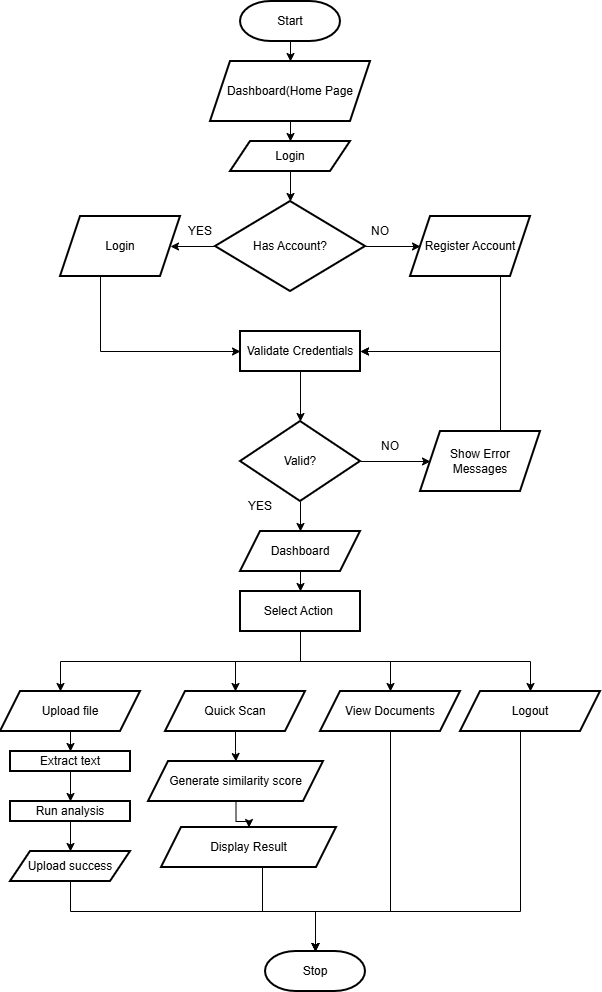

The diagram above was exported from draw.io. Its source (the exported page's mxGraphModel, read from the mxfile embedded in the PNG):
<mxGraphModel dx="891" dy="1040" grid="1" gridSize="10" guides="1" tooltips="1" connect="1" arrows="1" fold="1" page="1" pageScale="1" pageWidth="850" pageHeight="1100" math="0" shadow="0">
  <root>
    <mxCell id="0" />
    <mxCell id="1" parent="0" />
    <mxCell id="-D4m9iVtaJgKoq8FeDKn-3" value="" style="edgeStyle=orthogonalEdgeStyle;rounded=0;orthogonalLoop=1;jettySize=auto;html=1;" edge="1" parent="1" source="-D4m9iVtaJgKoq8FeDKn-1" target="-D4m9iVtaJgKoq8FeDKn-2">
      <mxGeometry relative="1" as="geometry" />
    </mxCell>
    <mxCell id="-D4m9iVtaJgKoq8FeDKn-1" value="Start" style="strokeWidth=2;html=1;shape=mxgraph.flowchart.terminator;whiteSpace=wrap;" vertex="1" parent="1">
      <mxGeometry x="360" y="60" width="100" height="40" as="geometry" />
    </mxCell>
    <mxCell id="-D4m9iVtaJgKoq8FeDKn-5" value="" style="edgeStyle=orthogonalEdgeStyle;rounded=0;orthogonalLoop=1;jettySize=auto;html=1;" edge="1" parent="1" source="-D4m9iVtaJgKoq8FeDKn-2" target="-D4m9iVtaJgKoq8FeDKn-4">
      <mxGeometry relative="1" as="geometry" />
    </mxCell>
    <mxCell id="-D4m9iVtaJgKoq8FeDKn-2" value="Dashboard(Home Page" style="shape=parallelogram;perimeter=parallelogramPerimeter;whiteSpace=wrap;html=1;fixedSize=1;strokeWidth=2;" vertex="1" parent="1">
      <mxGeometry x="330" y="120" width="160" height="60" as="geometry" />
    </mxCell>
    <mxCell id="-D4m9iVtaJgKoq8FeDKn-11" value="" style="edgeStyle=orthogonalEdgeStyle;rounded=0;orthogonalLoop=1;jettySize=auto;html=1;" edge="1" parent="1" source="-D4m9iVtaJgKoq8FeDKn-4" target="-D4m9iVtaJgKoq8FeDKn-10">
      <mxGeometry relative="1" as="geometry" />
    </mxCell>
    <mxCell id="-D4m9iVtaJgKoq8FeDKn-4" value="Login" style="shape=parallelogram;perimeter=parallelogramPerimeter;whiteSpace=wrap;html=1;fixedSize=1;strokeWidth=2;" vertex="1" parent="1">
      <mxGeometry x="350" y="200" width="120" height="30" as="geometry" />
    </mxCell>
    <mxCell id="-D4m9iVtaJgKoq8FeDKn-13" value="" style="edgeStyle=orthogonalEdgeStyle;rounded=0;orthogonalLoop=1;jettySize=auto;html=1;" edge="1" parent="1" source="-D4m9iVtaJgKoq8FeDKn-10" target="-D4m9iVtaJgKoq8FeDKn-12">
      <mxGeometry relative="1" as="geometry" />
    </mxCell>
    <mxCell id="-D4m9iVtaJgKoq8FeDKn-15" value="" style="edgeStyle=orthogonalEdgeStyle;rounded=0;orthogonalLoop=1;jettySize=auto;html=1;" edge="1" parent="1" source="-D4m9iVtaJgKoq8FeDKn-10" target="-D4m9iVtaJgKoq8FeDKn-14">
      <mxGeometry relative="1" as="geometry" />
    </mxCell>
    <mxCell id="-D4m9iVtaJgKoq8FeDKn-10" value="Has Account?" style="rhombus;whiteSpace=wrap;html=1;strokeWidth=2;" vertex="1" parent="1">
      <mxGeometry x="335" y="260" width="150" height="90" as="geometry" />
    </mxCell>
    <mxCell id="-D4m9iVtaJgKoq8FeDKn-23" style="edgeStyle=orthogonalEdgeStyle;rounded=0;orthogonalLoop=1;jettySize=auto;html=1;entryX=1;entryY=0.5;entryDx=0;entryDy=0;" edge="1" parent="1" source="-D4m9iVtaJgKoq8FeDKn-12" target="-D4m9iVtaJgKoq8FeDKn-21">
      <mxGeometry relative="1" as="geometry">
        <Array as="points">
          <mxPoint x="620" y="410" />
        </Array>
      </mxGeometry>
    </mxCell>
    <mxCell id="-D4m9iVtaJgKoq8FeDKn-12" value="Register Account" style="shape=parallelogram;perimeter=parallelogramPerimeter;whiteSpace=wrap;html=1;fixedSize=1;strokeWidth=2;" vertex="1" parent="1">
      <mxGeometry x="530" y="275" width="120" height="60" as="geometry" />
    </mxCell>
    <mxCell id="-D4m9iVtaJgKoq8FeDKn-22" value="" style="edgeStyle=orthogonalEdgeStyle;rounded=0;orthogonalLoop=1;jettySize=auto;html=1;" edge="1" parent="1" source="-D4m9iVtaJgKoq8FeDKn-14" target="-D4m9iVtaJgKoq8FeDKn-21">
      <mxGeometry relative="1" as="geometry">
        <Array as="points">
          <mxPoint x="220" y="410" />
        </Array>
      </mxGeometry>
    </mxCell>
    <mxCell id="-D4m9iVtaJgKoq8FeDKn-14" value="Login" style="shape=parallelogram;perimeter=parallelogramPerimeter;whiteSpace=wrap;html=1;fixedSize=1;strokeWidth=2;" vertex="1" parent="1">
      <mxGeometry x="180" y="275" width="120" height="60" as="geometry" />
    </mxCell>
    <mxCell id="-D4m9iVtaJgKoq8FeDKn-18" value="NO" style="text;html=1;whiteSpace=wrap;strokeColor=none;fillColor=none;align=center;verticalAlign=middle;rounded=0;" vertex="1" parent="1">
      <mxGeometry x="470" y="275" width="60" height="30" as="geometry" />
    </mxCell>
    <mxCell id="-D4m9iVtaJgKoq8FeDKn-19" value="YES" style="text;html=1;whiteSpace=wrap;strokeColor=none;fillColor=none;align=center;verticalAlign=middle;rounded=0;" vertex="1" parent="1">
      <mxGeometry x="290" y="275" width="60" height="30" as="geometry" />
    </mxCell>
    <mxCell id="-D4m9iVtaJgKoq8FeDKn-25" value="" style="edgeStyle=orthogonalEdgeStyle;rounded=0;orthogonalLoop=1;jettySize=auto;html=1;" edge="1" parent="1" source="-D4m9iVtaJgKoq8FeDKn-21" target="-D4m9iVtaJgKoq8FeDKn-24">
      <mxGeometry relative="1" as="geometry" />
    </mxCell>
    <mxCell id="-D4m9iVtaJgKoq8FeDKn-21" value="Validate Credentials" style="whiteSpace=wrap;html=1;strokeWidth=2;" vertex="1" parent="1">
      <mxGeometry x="360" y="390" width="120" height="40" as="geometry" />
    </mxCell>
    <mxCell id="-D4m9iVtaJgKoq8FeDKn-27" value="" style="edgeStyle=orthogonalEdgeStyle;rounded=0;orthogonalLoop=1;jettySize=auto;html=1;" edge="1" parent="1" source="-D4m9iVtaJgKoq8FeDKn-24" target="-D4m9iVtaJgKoq8FeDKn-26">
      <mxGeometry relative="1" as="geometry" />
    </mxCell>
    <mxCell id="-D4m9iVtaJgKoq8FeDKn-29" value="" style="edgeStyle=orthogonalEdgeStyle;rounded=0;orthogonalLoop=1;jettySize=auto;html=1;" edge="1" parent="1" source="-D4m9iVtaJgKoq8FeDKn-24" target="-D4m9iVtaJgKoq8FeDKn-28">
      <mxGeometry relative="1" as="geometry" />
    </mxCell>
    <mxCell id="-D4m9iVtaJgKoq8FeDKn-24" value="Valid?" style="rhombus;whiteSpace=wrap;html=1;strokeWidth=2;" vertex="1" parent="1">
      <mxGeometry x="360" y="480" width="120" height="80" as="geometry" />
    </mxCell>
    <mxCell id="-D4m9iVtaJgKoq8FeDKn-31" value="" style="edgeStyle=orthogonalEdgeStyle;rounded=0;orthogonalLoop=1;jettySize=auto;html=1;" edge="1" parent="1" source="-D4m9iVtaJgKoq8FeDKn-26" target="-D4m9iVtaJgKoq8FeDKn-30">
      <mxGeometry relative="1" as="geometry" />
    </mxCell>
    <mxCell id="-D4m9iVtaJgKoq8FeDKn-26" value="Dashboard" style="shape=parallelogram;perimeter=parallelogramPerimeter;whiteSpace=wrap;html=1;fixedSize=1;strokeWidth=2;" vertex="1" parent="1">
      <mxGeometry x="360" y="590" width="120" height="40" as="geometry" />
    </mxCell>
    <mxCell id="-D4m9iVtaJgKoq8FeDKn-60" style="edgeStyle=orthogonalEdgeStyle;rounded=0;orthogonalLoop=1;jettySize=auto;html=1;entryX=1;entryY=0.5;entryDx=0;entryDy=0;" edge="1" parent="1" source="-D4m9iVtaJgKoq8FeDKn-28" target="-D4m9iVtaJgKoq8FeDKn-21">
      <mxGeometry relative="1" as="geometry">
        <Array as="points">
          <mxPoint x="620" y="410" />
        </Array>
      </mxGeometry>
    </mxCell>
    <mxCell id="-D4m9iVtaJgKoq8FeDKn-28" value="Show Error Messages" style="shape=parallelogram;perimeter=parallelogramPerimeter;whiteSpace=wrap;html=1;fixedSize=1;strokeWidth=2;" vertex="1" parent="1">
      <mxGeometry x="540" y="490" width="120" height="60" as="geometry" />
    </mxCell>
    <mxCell id="-D4m9iVtaJgKoq8FeDKn-34" value="" style="edgeStyle=orthogonalEdgeStyle;rounded=0;orthogonalLoop=1;jettySize=auto;html=1;" edge="1" parent="1" source="-D4m9iVtaJgKoq8FeDKn-30" target="-D4m9iVtaJgKoq8FeDKn-33">
      <mxGeometry relative="1" as="geometry">
        <Array as="points">
          <mxPoint x="420" y="720" />
          <mxPoint x="180" y="720" />
        </Array>
      </mxGeometry>
    </mxCell>
    <mxCell id="-D4m9iVtaJgKoq8FeDKn-38" style="edgeStyle=orthogonalEdgeStyle;rounded=0;orthogonalLoop=1;jettySize=auto;html=1;" edge="1" parent="1" source="-D4m9iVtaJgKoq8FeDKn-30" target="-D4m9iVtaJgKoq8FeDKn-35">
      <mxGeometry relative="1" as="geometry" />
    </mxCell>
    <mxCell id="-D4m9iVtaJgKoq8FeDKn-39" style="edgeStyle=orthogonalEdgeStyle;rounded=0;orthogonalLoop=1;jettySize=auto;html=1;" edge="1" parent="1" source="-D4m9iVtaJgKoq8FeDKn-30" target="-D4m9iVtaJgKoq8FeDKn-36">
      <mxGeometry relative="1" as="geometry" />
    </mxCell>
    <mxCell id="-D4m9iVtaJgKoq8FeDKn-40" style="edgeStyle=orthogonalEdgeStyle;rounded=0;orthogonalLoop=1;jettySize=auto;html=1;" edge="1" parent="1" source="-D4m9iVtaJgKoq8FeDKn-30" target="-D4m9iVtaJgKoq8FeDKn-37">
      <mxGeometry relative="1" as="geometry">
        <Array as="points">
          <mxPoint x="420" y="720" />
          <mxPoint x="650" y="720" />
        </Array>
      </mxGeometry>
    </mxCell>
    <mxCell id="-D4m9iVtaJgKoq8FeDKn-30" value="Select Action&amp;nbsp;" style="whiteSpace=wrap;html=1;strokeWidth=2;" vertex="1" parent="1">
      <mxGeometry x="360" y="650" width="120" height="40" as="geometry" />
    </mxCell>
    <mxCell id="-D4m9iVtaJgKoq8FeDKn-32" value="NO" style="text;html=1;whiteSpace=wrap;strokeColor=none;fillColor=none;align=center;verticalAlign=middle;rounded=0;" vertex="1" parent="1">
      <mxGeometry x="480" y="490" width="60" height="30" as="geometry" />
    </mxCell>
    <mxCell id="-D4m9iVtaJgKoq8FeDKn-42" value="" style="edgeStyle=orthogonalEdgeStyle;rounded=0;orthogonalLoop=1;jettySize=auto;html=1;" edge="1" parent="1" source="-D4m9iVtaJgKoq8FeDKn-33" target="-D4m9iVtaJgKoq8FeDKn-41">
      <mxGeometry relative="1" as="geometry" />
    </mxCell>
    <mxCell id="-D4m9iVtaJgKoq8FeDKn-33" value="Upload file" style="shape=parallelogram;perimeter=parallelogramPerimeter;whiteSpace=wrap;html=1;fixedSize=1;strokeWidth=2;" vertex="1" parent="1">
      <mxGeometry x="120" y="750" width="140" height="40" as="geometry" />
    </mxCell>
    <mxCell id="-D4m9iVtaJgKoq8FeDKn-48" value="" style="edgeStyle=orthogonalEdgeStyle;rounded=0;orthogonalLoop=1;jettySize=auto;html=1;" edge="1" parent="1" source="-D4m9iVtaJgKoq8FeDKn-35" target="-D4m9iVtaJgKoq8FeDKn-47">
      <mxGeometry relative="1" as="geometry" />
    </mxCell>
    <mxCell id="-D4m9iVtaJgKoq8FeDKn-35" value="Quick Scan" style="shape=parallelogram;perimeter=parallelogramPerimeter;whiteSpace=wrap;html=1;fixedSize=1;strokeWidth=2;" vertex="1" parent="1">
      <mxGeometry x="285" y="750" width="140" height="40" as="geometry" />
    </mxCell>
    <mxCell id="-D4m9iVtaJgKoq8FeDKn-53" style="edgeStyle=orthogonalEdgeStyle;rounded=0;orthogonalLoop=1;jettySize=auto;html=1;" edge="1" parent="1" source="-D4m9iVtaJgKoq8FeDKn-36" target="-D4m9iVtaJgKoq8FeDKn-51">
      <mxGeometry relative="1" as="geometry">
        <Array as="points">
          <mxPoint x="510" y="970" />
          <mxPoint x="435" y="970" />
        </Array>
      </mxGeometry>
    </mxCell>
    <mxCell id="-D4m9iVtaJgKoq8FeDKn-36" value="View Documents" style="shape=parallelogram;perimeter=parallelogramPerimeter;whiteSpace=wrap;html=1;fixedSize=1;strokeWidth=2;" vertex="1" parent="1">
      <mxGeometry x="440" y="750" width="140" height="40" as="geometry" />
    </mxCell>
    <mxCell id="-D4m9iVtaJgKoq8FeDKn-37" value="Logout" style="shape=parallelogram;perimeter=parallelogramPerimeter;whiteSpace=wrap;html=1;fixedSize=1;strokeWidth=2;" vertex="1" parent="1">
      <mxGeometry x="580" y="750" width="140" height="40" as="geometry" />
    </mxCell>
    <mxCell id="-D4m9iVtaJgKoq8FeDKn-44" value="" style="edgeStyle=orthogonalEdgeStyle;rounded=0;orthogonalLoop=1;jettySize=auto;html=1;" edge="1" parent="1" source="-D4m9iVtaJgKoq8FeDKn-41" target="-D4m9iVtaJgKoq8FeDKn-43">
      <mxGeometry relative="1" as="geometry" />
    </mxCell>
    <mxCell id="-D4m9iVtaJgKoq8FeDKn-41" value="Extract text" style="whiteSpace=wrap;html=1;strokeWidth=2;" vertex="1" parent="1">
      <mxGeometry x="130" y="810" width="120" height="20" as="geometry" />
    </mxCell>
    <mxCell id="-D4m9iVtaJgKoq8FeDKn-46" value="" style="edgeStyle=orthogonalEdgeStyle;rounded=0;orthogonalLoop=1;jettySize=auto;html=1;" edge="1" parent="1" source="-D4m9iVtaJgKoq8FeDKn-43" target="-D4m9iVtaJgKoq8FeDKn-45">
      <mxGeometry relative="1" as="geometry" />
    </mxCell>
    <mxCell id="-D4m9iVtaJgKoq8FeDKn-43" value="Run analysis" style="whiteSpace=wrap;html=1;strokeWidth=2;" vertex="1" parent="1">
      <mxGeometry x="130" y="860" width="120" height="20" as="geometry" />
    </mxCell>
    <mxCell id="-D4m9iVtaJgKoq8FeDKn-56" style="edgeStyle=orthogonalEdgeStyle;rounded=0;orthogonalLoop=1;jettySize=auto;html=1;" edge="1" parent="1" source="-D4m9iVtaJgKoq8FeDKn-45" target="-D4m9iVtaJgKoq8FeDKn-51">
      <mxGeometry relative="1" as="geometry">
        <Array as="points">
          <mxPoint x="190" y="970" />
          <mxPoint x="435" y="970" />
        </Array>
      </mxGeometry>
    </mxCell>
    <mxCell id="-D4m9iVtaJgKoq8FeDKn-45" value="Upload success" style="shape=parallelogram;perimeter=parallelogramPerimeter;whiteSpace=wrap;html=1;fixedSize=1;strokeWidth=2;" vertex="1" parent="1">
      <mxGeometry x="130" y="910" width="120" height="30" as="geometry" />
    </mxCell>
    <mxCell id="-D4m9iVtaJgKoq8FeDKn-57" value="" style="edgeStyle=orthogonalEdgeStyle;rounded=0;orthogonalLoop=1;jettySize=auto;html=1;" edge="1" parent="1" source="-D4m9iVtaJgKoq8FeDKn-47" target="-D4m9iVtaJgKoq8FeDKn-49">
      <mxGeometry relative="1" as="geometry" />
    </mxCell>
    <mxCell id="-D4m9iVtaJgKoq8FeDKn-47" value="Generate similarity score" style="shape=parallelogram;perimeter=parallelogramPerimeter;whiteSpace=wrap;html=1;fixedSize=1;strokeWidth=2;" vertex="1" parent="1">
      <mxGeometry x="268" y="820" width="175" height="40" as="geometry" />
    </mxCell>
    <mxCell id="-D4m9iVtaJgKoq8FeDKn-54" style="edgeStyle=orthogonalEdgeStyle;rounded=0;orthogonalLoop=1;jettySize=auto;html=1;" edge="1" parent="1" source="-D4m9iVtaJgKoq8FeDKn-49" target="-D4m9iVtaJgKoq8FeDKn-51">
      <mxGeometry relative="1" as="geometry">
        <Array as="points">
          <mxPoint x="382" y="970" />
          <mxPoint x="435" y="970" />
        </Array>
      </mxGeometry>
    </mxCell>
    <mxCell id="-D4m9iVtaJgKoq8FeDKn-49" value="Display Result" style="shape=parallelogram;perimeter=parallelogramPerimeter;whiteSpace=wrap;html=1;fixedSize=1;strokeWidth=2;" vertex="1" parent="1">
      <mxGeometry x="281" y="886" width="175" height="40" as="geometry" />
    </mxCell>
    <mxCell id="-D4m9iVtaJgKoq8FeDKn-51" value="Stop" style="strokeWidth=2;html=1;shape=mxgraph.flowchart.terminator;whiteSpace=wrap;" vertex="1" parent="1">
      <mxGeometry x="385" y="1010" width="100" height="40" as="geometry" />
    </mxCell>
    <mxCell id="-D4m9iVtaJgKoq8FeDKn-52" style="edgeStyle=orthogonalEdgeStyle;rounded=0;orthogonalLoop=1;jettySize=auto;html=1;entryX=0.5;entryY=0;entryDx=0;entryDy=0;entryPerimeter=0;" edge="1" parent="1" source="-D4m9iVtaJgKoq8FeDKn-37" target="-D4m9iVtaJgKoq8FeDKn-51">
      <mxGeometry relative="1" as="geometry">
        <Array as="points">
          <mxPoint x="640" y="970" />
          <mxPoint x="435" y="970" />
        </Array>
      </mxGeometry>
    </mxCell>
    <mxCell id="-D4m9iVtaJgKoq8FeDKn-59" value="YES" style="text;html=1;whiteSpace=wrap;strokeColor=none;fillColor=none;align=center;verticalAlign=middle;rounded=0;" vertex="1" parent="1">
      <mxGeometry x="350" y="550" width="60" height="30" as="geometry" />
    </mxCell>
  </root>
</mxGraphModel>